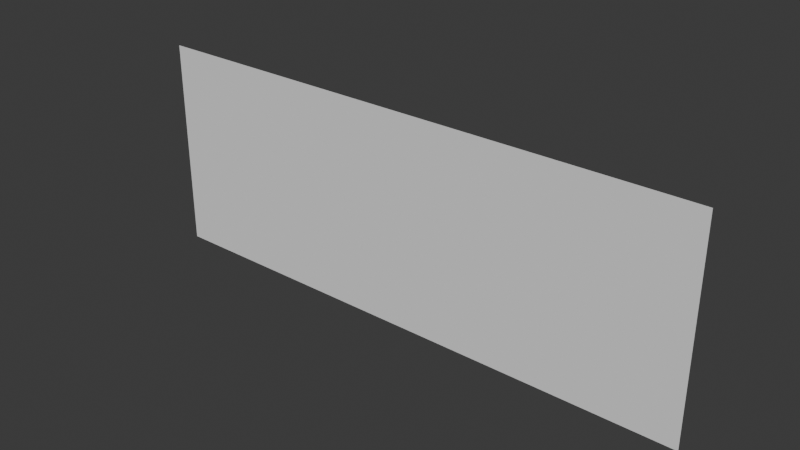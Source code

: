 # Source: wall.blend  (saved by Blender 5.1.30; exported with 4.5.12 LTS)
import bpy
from mathutils import Matrix  # noqa: F401  (used for matrix-valued properties, if any)

bpy.ops.wm.read_factory_settings(use_empty=True)
scene = bpy.context.scene
scene.name = 'Scene'

# ---- collections
col_collection = bpy.data.collections.new('Collection'); scene.collection.children.link(col_collection)

# ---- world
world_world = bpy.data.worlds.new('World'); scene.world = world_world
world_world.use_nodes = True; world_world.node_tree.nodes.clear()
_N = world_world.node_tree.nodes; _L = world_world.node_tree.links
n0 = _N.new('ShaderNodeOutputWorld'); n0.name = 'World Output'; n0.location = (200, 100)
n1 = _N.new('ShaderNodeBackground'); n1.name = 'Background'; n1.location = (-200, 100)
n1.inputs[0].default_value = (0.05088, 0.05088, 0.05088, 1.0)
_L.new(n1.outputs[0], n0.inputs[0])
n0.is_active_output = True
world_world.color = (0.05088, 0.05088, 0.05088)
world_world.sun_shadow_jitter_overblur = 0.0

# ---- meshes
me_plane = bpy.data.meshes.new('Plane')
me_plane.from_pydata([(-4.0, 0.0, 0.0), (4.0, 0.0, 0.0), (-4.0, 0.0, 3.0), (4.0, 0.0, 3.0)], [], [(0, 1, 3, 2)])
_uv = me_plane.uv_layers.new(name='UVMap')
_uv.uv.foreach_set('vector', [1.002, 0.3775, 0.0026, 0.3775, 0.0026, 0.002523, 1.002, 0.002523])
me_plane.update()

# ---- objects
ob_plane = bpy.data.objects.new('Plane', me_plane)

# ---- transforms, parenting, visibility, modifiers, constraints
ob_plane.location = (0.0, 0.0, 0.0)

# ---- collection membership
col_collection.objects.link(ob_plane)

# ---- scene / render settings (as saved in the file)
scene.frame_start = 1; scene.frame_end = 250; scene.frame_set(1)
scene.render.engine = 'BLENDER_EEVEE_NEXT'
scene.render.bake_bias = 0.0
scene.render.bake_samples = 0
scene.cycles.sampling_pattern = 'TABULATED_SOBOL'
scene.eevee.use_volume_custom_range = False
bpy.context.view_layer.update()

# ---- added for rendering (the .blend has no active camera and no usable light): camera, sun
cam_auto = bpy.data.cameras.new('AutoCamera')
cam_auto.lens = 50.0
cam_auto.sensor_width = 36.0
cam_auto.clip_end = 1000.0
ob_auto_camera = bpy.data.objects.new('AutoCamera', cam_auto)
scene.collection.objects.link(ob_auto_camera)
ob_auto_camera.location = (7.90512, -9.48615, 7.8241)
ob_auto_camera.rotation_euler = (1.09748, -7.21219e-08, 0.694738)
scene.camera = ob_auto_camera
light_auto_sun = bpy.data.lights.new('AutoSun', 'SUN')
light_auto_sun.energy = 3.0
light_auto_sun.angle = 0.0523599
ob_auto_sun = bpy.data.objects.new('AutoSun', light_auto_sun)
scene.collection.objects.link(ob_auto_sun)
ob_auto_sun.rotation_euler = (0.872665, 0.174533, 0.523599)
bpy.context.view_layer.update()
